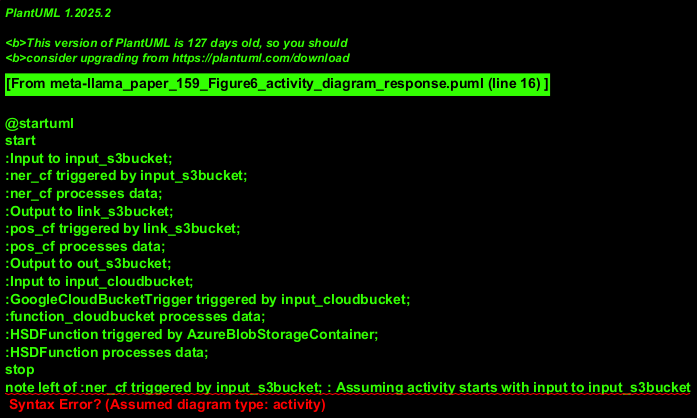

The diagram above was rendered by PlantUML. Its source (embedded in the PNG):
@startuml
start
:Input to input_s3bucket;
:ner_cf triggered by input_s3bucket;
:ner_cf processes data;
:Output to link_s3bucket;
:pos_cf triggered by link_s3bucket;
:pos_cf processes data;
:Output to out_s3bucket;
:Input to input_cloudbucket;
:GoogleCloudBucketTrigger triggered by input_cloudbucket;
:function_cloudbucket processes data;
:HSDFunction triggered by AzureBlobStorageContainer;
:HSDFunction processes data;
stop
note left of :ner_cf triggered by input_s3bucket; : Assuming activity starts with input to input_s3bucket
@enduml